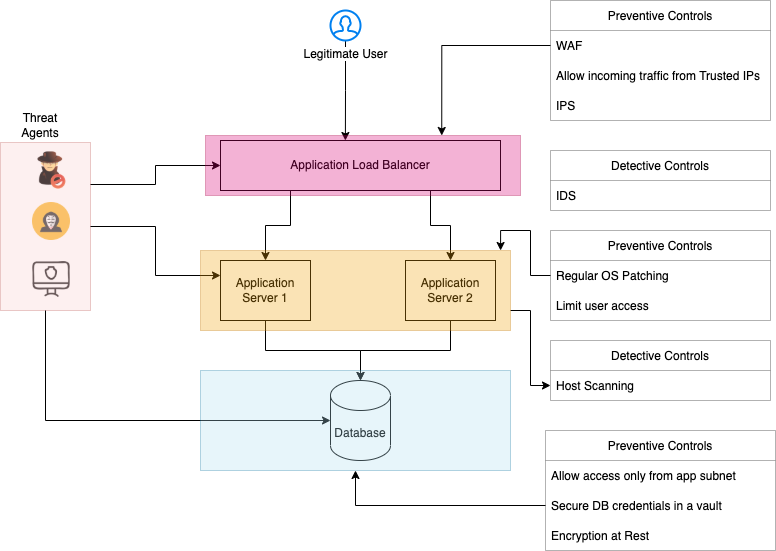

The diagram above was exported from draw.io. Its source (the exported page's mxGraphModel, read from the mxfile embedded in the PNG):
<mxGraphModel dx="872" dy="591" grid="1" gridSize="10" guides="1" tooltips="1" connect="1" arrows="1" fold="1" page="1" pageScale="1" pageWidth="850" pageHeight="1100" math="0" shadow="0">
  <root>
    <mxCell id="0" />
    <mxCell id="1" parent="0" />
    <mxCell id="i4kENr1Txrd97VcK1L-U-16" style="edgeStyle=orthogonalEdgeStyle;rounded=0;orthogonalLoop=1;jettySize=auto;html=1;exitX=0.25;exitY=1;exitDx=0;exitDy=0;" parent="1" source="i4kENr1Txrd97VcK1L-U-1" target="i4kENr1Txrd97VcK1L-U-2" edge="1">
      <mxGeometry relative="1" as="geometry" />
    </mxCell>
    <mxCell id="i4kENr1Txrd97VcK1L-U-17" style="edgeStyle=orthogonalEdgeStyle;rounded=0;orthogonalLoop=1;jettySize=auto;html=1;exitX=0.75;exitY=1;exitDx=0;exitDy=0;entryX=0.5;entryY=0;entryDx=0;entryDy=0;" parent="1" source="i4kENr1Txrd97VcK1L-U-1" target="i4kENr1Txrd97VcK1L-U-3" edge="1">
      <mxGeometry relative="1" as="geometry" />
    </mxCell>
    <mxCell id="i4kENr1Txrd97VcK1L-U-1" value="Application Load Balancer" style="rounded=0;whiteSpace=wrap;html=1;" parent="1" vertex="1">
      <mxGeometry x="240" y="160" width="280" height="50" as="geometry" />
    </mxCell>
    <mxCell id="i4kENr1Txrd97VcK1L-U-18" style="edgeStyle=orthogonalEdgeStyle;rounded=0;orthogonalLoop=1;jettySize=auto;html=1;exitX=0.5;exitY=1;exitDx=0;exitDy=0;" parent="1" source="i4kENr1Txrd97VcK1L-U-2" target="i4kENr1Txrd97VcK1L-U-4" edge="1">
      <mxGeometry relative="1" as="geometry" />
    </mxCell>
    <mxCell id="i4kENr1Txrd97VcK1L-U-2" value="Application Server 1" style="rounded=0;whiteSpace=wrap;html=1;" parent="1" vertex="1">
      <mxGeometry x="240" y="280" width="90" height="60" as="geometry" />
    </mxCell>
    <mxCell id="i4kENr1Txrd97VcK1L-U-19" style="edgeStyle=orthogonalEdgeStyle;rounded=0;orthogonalLoop=1;jettySize=auto;html=1;exitX=0.5;exitY=1;exitDx=0;exitDy=0;" parent="1" source="i4kENr1Txrd97VcK1L-U-3" edge="1">
      <mxGeometry relative="1" as="geometry">
        <mxPoint x="380" y="400" as="targetPoint" />
      </mxGeometry>
    </mxCell>
    <mxCell id="i4kENr1Txrd97VcK1L-U-3" value="Application Server 2" style="rounded=0;whiteSpace=wrap;html=1;" parent="1" vertex="1">
      <mxGeometry x="425" y="280" width="90" height="60" as="geometry" />
    </mxCell>
    <mxCell id="i4kENr1Txrd97VcK1L-U-4" value="Database" style="shape=cylinder3;whiteSpace=wrap;html=1;boundedLbl=1;backgroundOutline=1;size=15;" parent="1" vertex="1">
      <mxGeometry x="350" y="400" width="60" height="80" as="geometry" />
    </mxCell>
    <mxCell id="i4kENr1Txrd97VcK1L-U-15" style="edgeStyle=orthogonalEdgeStyle;rounded=0;orthogonalLoop=1;jettySize=auto;html=1;entryX=0.446;entryY=0;entryDx=0;entryDy=0;entryPerimeter=0;" parent="1" source="i4kENr1Txrd97VcK1L-U-5" target="i4kENr1Txrd97VcK1L-U-1" edge="1">
      <mxGeometry relative="1" as="geometry" />
    </mxCell>
    <mxCell id="i4kENr1Txrd97VcK1L-U-5" value="Legitimate User" style="html=1;verticalLabelPosition=bottom;align=center;labelBackgroundColor=#ffffff;verticalAlign=top;strokeWidth=2;strokeColor=#0080F0;shadow=0;dashed=0;shape=mxgraph.ios7.icons.user;" parent="1" vertex="1">
      <mxGeometry x="350" y="30" width="30" height="30" as="geometry" />
    </mxCell>
    <mxCell id="i4kENr1Txrd97VcK1L-U-9" value="" style="group" parent="1" vertex="1" connectable="0">
      <mxGeometry x="50" y="170" width="122" height="160" as="geometry" />
    </mxCell>
    <mxCell id="i4kENr1Txrd97VcK1L-U-6" value="" style="shape=image;html=1;verticalAlign=top;verticalLabelPosition=bottom;labelBackgroundColor=#ffffff;imageAspect=0;aspect=fixed;image=https://cdn2.iconfinder.com/data/icons/woothemes/PNG/intruder.png" parent="i4kENr1Txrd97VcK1L-U-9" vertex="1">
      <mxGeometry width="40" height="40" as="geometry" />
    </mxCell>
    <mxCell id="i4kENr1Txrd97VcK1L-U-7" value="" style="shape=image;html=1;verticalAlign=top;verticalLabelPosition=bottom;labelBackgroundColor=#ffffff;imageAspect=0;aspect=fixed;image=https://cdn0.iconfinder.com/data/icons/kameleon-free-pack-rounded/110/Hacker-128.png" parent="i4kENr1Txrd97VcK1L-U-9" vertex="1">
      <mxGeometry x="2" y="52" width="38" height="38" as="geometry" />
    </mxCell>
    <mxCell id="i4kENr1Txrd97VcK1L-U-8" value="" style="shape=image;html=1;verticalAlign=top;verticalLabelPosition=bottom;labelBackgroundColor=#ffffff;imageAspect=0;aspect=fixed;image=https://cdn4.iconfinder.com/data/icons/online-marketing-hand-drawn-vol-3/52/network__internet__protection__security__cyber__business__hacker-128.png" parent="i4kENr1Txrd97VcK1L-U-9" vertex="1">
      <mxGeometry x="2" y="110" width="38" height="38" as="geometry" />
    </mxCell>
    <mxCell id="i4kENr1Txrd97VcK1L-U-10" value="" style="rounded=0;whiteSpace=wrap;html=1;fillColor=#f8cecc;strokeColor=#b85450;opacity=30;" parent="i4kENr1Txrd97VcK1L-U-9" vertex="1">
      <mxGeometry x="-30" y="-8" width="90" height="168" as="geometry" />
    </mxCell>
    <mxCell id="i4kENr1Txrd97VcK1L-U-11" style="edgeStyle=orthogonalEdgeStyle;rounded=0;orthogonalLoop=1;jettySize=auto;html=1;exitX=1;exitY=0.25;exitDx=0;exitDy=0;entryX=0;entryY=0.5;entryDx=0;entryDy=0;" parent="1" source="i4kENr1Txrd97VcK1L-U-10" target="i4kENr1Txrd97VcK1L-U-1" edge="1">
      <mxGeometry relative="1" as="geometry" />
    </mxCell>
    <mxCell id="i4kENr1Txrd97VcK1L-U-12" style="edgeStyle=orthogonalEdgeStyle;rounded=0;orthogonalLoop=1;jettySize=auto;html=1;exitX=1;exitY=0.5;exitDx=0;exitDy=0;entryX=0;entryY=0.25;entryDx=0;entryDy=0;" parent="1" source="i4kENr1Txrd97VcK1L-U-10" target="i4kENr1Txrd97VcK1L-U-2" edge="1">
      <mxGeometry relative="1" as="geometry" />
    </mxCell>
    <mxCell id="i4kENr1Txrd97VcK1L-U-13" style="edgeStyle=orthogonalEdgeStyle;rounded=0;orthogonalLoop=1;jettySize=auto;html=1;exitX=0.5;exitY=1;exitDx=0;exitDy=0;entryX=0;entryY=0.5;entryDx=0;entryDy=0;entryPerimeter=0;" parent="1" source="i4kENr1Txrd97VcK1L-U-10" target="i4kENr1Txrd97VcK1L-U-4" edge="1">
      <mxGeometry relative="1" as="geometry" />
    </mxCell>
    <mxCell id="i4kENr1Txrd97VcK1L-U-14" value="Threat Agents&lt;br&gt;" style="text;html=1;strokeColor=none;fillColor=none;align=center;verticalAlign=middle;whiteSpace=wrap;rounded=0;opacity=30;" parent="1" vertex="1">
      <mxGeometry x="30" y="130" width="60" height="30" as="geometry" />
    </mxCell>
    <mxCell id="i4kENr1Txrd97VcK1L-U-20" value="" style="rounded=0;whiteSpace=wrap;html=1;opacity=30;fillColor=#d80073;fontColor=#ffffff;strokeColor=#A50040;" parent="1" vertex="1">
      <mxGeometry x="225" y="155" width="315" height="60" as="geometry" />
    </mxCell>
    <mxCell id="CnxIT7-Yh_RSNxalkjDI-12" style="edgeStyle=orthogonalEdgeStyle;rounded=0;orthogonalLoop=1;jettySize=auto;html=1;exitX=1;exitY=0.75;exitDx=0;exitDy=0;entryX=0;entryY=0.5;entryDx=0;entryDy=0;" edge="1" parent="1" source="i4kENr1Txrd97VcK1L-U-21" target="CnxIT7-Yh_RSNxalkjDI-10">
      <mxGeometry relative="1" as="geometry" />
    </mxCell>
    <mxCell id="i4kENr1Txrd97VcK1L-U-21" value="" style="rounded=0;whiteSpace=wrap;html=1;opacity=30;fillColor=#f0a30a;fontColor=#000000;strokeColor=#BD7000;" parent="1" vertex="1">
      <mxGeometry x="220" y="270" width="310" height="80" as="geometry" />
    </mxCell>
    <mxCell id="i4kENr1Txrd97VcK1L-U-22" value="" style="rounded=0;whiteSpace=wrap;html=1;opacity=30;fillColor=#b1ddf0;strokeColor=#10739e;" parent="1" vertex="1">
      <mxGeometry x="220" y="390" width="310" height="100" as="geometry" />
    </mxCell>
    <mxCell id="i4kENr1Txrd97VcK1L-U-25" value="Preventive Controls" style="swimlane;fontStyle=0;childLayout=stackLayout;horizontal=1;startSize=30;horizontalStack=0;resizeParent=1;resizeParentMax=0;resizeLast=0;collapsible=1;marginBottom=0;opacity=30;" parent="1" vertex="1">
      <mxGeometry x="570" y="20" width="220" height="120" as="geometry" />
    </mxCell>
    <mxCell id="i4kENr1Txrd97VcK1L-U-26" value="WAF" style="text;strokeColor=none;fillColor=none;align=left;verticalAlign=middle;spacingLeft=4;spacingRight=4;overflow=hidden;points=[[0,0.5],[1,0.5]];portConstraint=eastwest;rotatable=0;opacity=30;" parent="i4kENr1Txrd97VcK1L-U-25" vertex="1">
      <mxGeometry y="30" width="220" height="30" as="geometry" />
    </mxCell>
    <mxCell id="i4kENr1Txrd97VcK1L-U-27" value="Allow incoming traffic from Trusted IPs" style="text;strokeColor=none;fillColor=none;align=left;verticalAlign=middle;spacingLeft=4;spacingRight=4;overflow=hidden;points=[[0,0.5],[1,0.5]];portConstraint=eastwest;rotatable=0;opacity=30;" parent="i4kENr1Txrd97VcK1L-U-25" vertex="1">
      <mxGeometry y="60" width="220" height="30" as="geometry" />
    </mxCell>
    <mxCell id="i4kENr1Txrd97VcK1L-U-28" value="IPS" style="text;strokeColor=none;fillColor=none;align=left;verticalAlign=middle;spacingLeft=4;spacingRight=4;overflow=hidden;points=[[0,0.5],[1,0.5]];portConstraint=eastwest;rotatable=0;opacity=30;" parent="i4kENr1Txrd97VcK1L-U-25" vertex="1">
      <mxGeometry y="90" width="220" height="30" as="geometry" />
    </mxCell>
    <mxCell id="i4kENr1Txrd97VcK1L-U-29" style="edgeStyle=orthogonalEdgeStyle;rounded=0;orthogonalLoop=1;jettySize=auto;html=1;exitX=0;exitY=0.5;exitDx=0;exitDy=0;entryX=0.75;entryY=0;entryDx=0;entryDy=0;" parent="1" source="i4kENr1Txrd97VcK1L-U-26" target="i4kENr1Txrd97VcK1L-U-20" edge="1">
      <mxGeometry relative="1" as="geometry" />
    </mxCell>
    <mxCell id="i4kENr1Txrd97VcK1L-U-30" value="Preventive Controls" style="swimlane;fontStyle=0;childLayout=stackLayout;horizontal=1;startSize=30;horizontalStack=0;resizeParent=1;resizeParentMax=0;resizeLast=0;collapsible=1;marginBottom=0;opacity=30;" parent="1" vertex="1">
      <mxGeometry x="570" y="250" width="220" height="90" as="geometry" />
    </mxCell>
    <mxCell id="i4kENr1Txrd97VcK1L-U-32" value="Regular OS Patching" style="text;strokeColor=none;fillColor=none;align=left;verticalAlign=middle;spacingLeft=4;spacingRight=4;overflow=hidden;points=[[0,0.5],[1,0.5]];portConstraint=eastwest;rotatable=0;opacity=30;" parent="i4kENr1Txrd97VcK1L-U-30" vertex="1">
      <mxGeometry y="30" width="220" height="30" as="geometry" />
    </mxCell>
    <mxCell id="i4kENr1Txrd97VcK1L-U-33" value="Limit user access" style="text;strokeColor=none;fillColor=none;align=left;verticalAlign=middle;spacingLeft=4;spacingRight=4;overflow=hidden;points=[[0,0.5],[1,0.5]];portConstraint=eastwest;rotatable=0;opacity=30;" parent="i4kENr1Txrd97VcK1L-U-30" vertex="1">
      <mxGeometry y="60" width="220" height="30" as="geometry" />
    </mxCell>
    <mxCell id="i4kENr1Txrd97VcK1L-U-34" style="edgeStyle=orthogonalEdgeStyle;rounded=0;orthogonalLoop=1;jettySize=auto;html=1;exitX=0;exitY=0.5;exitDx=0;exitDy=0;entryX=0.968;entryY=0;entryDx=0;entryDy=0;entryPerimeter=0;" parent="1" source="i4kENr1Txrd97VcK1L-U-32" target="i4kENr1Txrd97VcK1L-U-21" edge="1">
      <mxGeometry relative="1" as="geometry" />
    </mxCell>
    <mxCell id="CnxIT7-Yh_RSNxalkjDI-1" value="Preventive Controls" style="swimlane;fontStyle=0;childLayout=stackLayout;horizontal=1;startSize=30;horizontalStack=0;resizeParent=1;resizeParentMax=0;resizeLast=0;collapsible=1;marginBottom=0;opacity=30;" vertex="1" parent="1">
      <mxGeometry x="565" y="450" width="230" height="120" as="geometry" />
    </mxCell>
    <mxCell id="CnxIT7-Yh_RSNxalkjDI-2" value="Allow access only from app subnet" style="text;strokeColor=none;fillColor=none;align=left;verticalAlign=middle;spacingLeft=4;spacingRight=4;overflow=hidden;points=[[0,0.5],[1,0.5]];portConstraint=eastwest;rotatable=0;opacity=30;" vertex="1" parent="CnxIT7-Yh_RSNxalkjDI-1">
      <mxGeometry y="30" width="230" height="30" as="geometry" />
    </mxCell>
    <mxCell id="CnxIT7-Yh_RSNxalkjDI-3" value="Secure DB credentials in a vault" style="text;strokeColor=none;fillColor=none;align=left;verticalAlign=middle;spacingLeft=4;spacingRight=4;overflow=hidden;points=[[0,0.5],[1,0.5]];portConstraint=eastwest;rotatable=0;opacity=30;" vertex="1" parent="CnxIT7-Yh_RSNxalkjDI-1">
      <mxGeometry y="60" width="230" height="30" as="geometry" />
    </mxCell>
    <mxCell id="CnxIT7-Yh_RSNxalkjDI-4" value="Encryption at Rest" style="text;strokeColor=none;fillColor=none;align=left;verticalAlign=middle;spacingLeft=4;spacingRight=4;overflow=hidden;points=[[0,0.5],[1,0.5]];portConstraint=eastwest;rotatable=0;opacity=30;" vertex="1" parent="CnxIT7-Yh_RSNxalkjDI-1">
      <mxGeometry y="90" width="230" height="30" as="geometry" />
    </mxCell>
    <mxCell id="CnxIT7-Yh_RSNxalkjDI-5" value="Detective Controls" style="swimlane;fontStyle=0;childLayout=stackLayout;horizontal=1;startSize=30;horizontalStack=0;resizeParent=1;resizeParentMax=0;resizeLast=0;collapsible=1;marginBottom=0;opacity=30;" vertex="1" parent="1">
      <mxGeometry x="570" y="170" width="220" height="60" as="geometry" />
    </mxCell>
    <mxCell id="CnxIT7-Yh_RSNxalkjDI-6" value="IDS" style="text;strokeColor=none;fillColor=none;align=left;verticalAlign=middle;spacingLeft=4;spacingRight=4;overflow=hidden;points=[[0,0.5],[1,0.5]];portConstraint=eastwest;rotatable=0;opacity=30;" vertex="1" parent="CnxIT7-Yh_RSNxalkjDI-5">
      <mxGeometry y="30" width="220" height="30" as="geometry" />
    </mxCell>
    <mxCell id="CnxIT7-Yh_RSNxalkjDI-9" value="Detective Controls" style="swimlane;fontStyle=0;childLayout=stackLayout;horizontal=1;startSize=30;horizontalStack=0;resizeParent=1;resizeParentMax=0;resizeLast=0;collapsible=1;marginBottom=0;opacity=30;" vertex="1" parent="1">
      <mxGeometry x="570" y="360" width="220" height="60" as="geometry" />
    </mxCell>
    <mxCell id="CnxIT7-Yh_RSNxalkjDI-10" value="Host Scanning" style="text;strokeColor=none;fillColor=none;align=left;verticalAlign=middle;spacingLeft=4;spacingRight=4;overflow=hidden;points=[[0,0.5],[1,0.5]];portConstraint=eastwest;rotatable=0;opacity=30;" vertex="1" parent="CnxIT7-Yh_RSNxalkjDI-9">
      <mxGeometry y="30" width="220" height="30" as="geometry" />
    </mxCell>
    <mxCell id="CnxIT7-Yh_RSNxalkjDI-17" style="edgeStyle=orthogonalEdgeStyle;rounded=0;orthogonalLoop=1;jettySize=auto;html=1;exitX=0;exitY=0.5;exitDx=0;exitDy=0;entryX=0.5;entryY=1;entryDx=0;entryDy=0;" edge="1" parent="1" source="CnxIT7-Yh_RSNxalkjDI-3" target="i4kENr1Txrd97VcK1L-U-22">
      <mxGeometry relative="1" as="geometry" />
    </mxCell>
  </root>
</mxGraphModel>